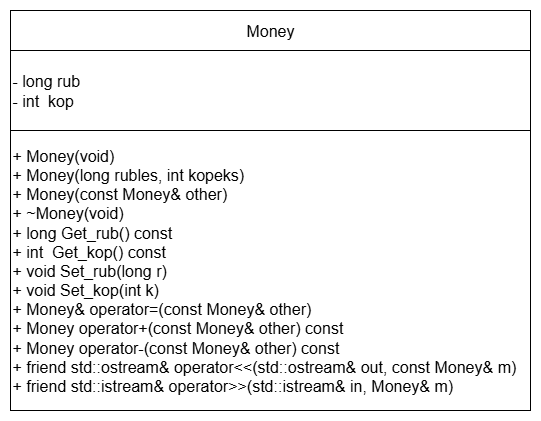

The diagram above was exported from draw.io. Its source (the exported page's mxGraphModel, read from the mxfile embedded in the PNG):
<mxGraphModel dx="1042" dy="660" grid="1" gridSize="10" guides="1" tooltips="1" connect="1" arrows="1" fold="1" page="1" pageScale="1" pageWidth="827" pageHeight="1169" math="0" shadow="0">
  <root>
    <mxCell id="0" />
    <mxCell id="1" parent="0" />
    <mxCell id="gY7BDImLRibvsuREt_h8-79" value="&lt;div&gt;&lt;span style=&quot;font-size: 16px;&quot;&gt;- long rub&lt;/span&gt;&lt;/div&gt;&lt;div&gt;&lt;span style=&quot;font-size: 16px;&quot;&gt;- int&amp;nbsp; kop&lt;/span&gt;&lt;/div&gt;" style="rounded=0;whiteSpace=wrap;html=1;align=left;" vertex="1" parent="1">
      <mxGeometry x="360" y="320" width="520" height="80" as="geometry" />
    </mxCell>
    <mxCell id="gY7BDImLRibvsuREt_h8-80" value="&lt;font style=&quot;font-size: 16px;&quot;&gt;Money&lt;/font&gt;" style="rounded=0;whiteSpace=wrap;html=1;" vertex="1" parent="1">
      <mxGeometry x="360" y="280" width="520" height="40" as="geometry" />
    </mxCell>
    <mxCell id="gY7BDImLRibvsuREt_h8-81" value="&lt;div&gt;&lt;span style=&quot;font-size: 16px;&quot;&gt;+ Money(void)&lt;/span&gt;&lt;/div&gt;&lt;div&gt;&lt;span style=&quot;font-size: 16px;&quot;&gt;+ Money(long rubles, int kopeks)&lt;/span&gt;&lt;/div&gt;&lt;div&gt;&lt;span style=&quot;font-size: 16px;&quot;&gt;+ Money(const Money&amp;amp; other)&lt;/span&gt;&lt;/div&gt;&lt;div&gt;&lt;span style=&quot;font-size: 16px;&quot;&gt;+ ~Money(void)&lt;/span&gt;&lt;/div&gt;&lt;div&gt;&lt;span style=&quot;font-size: 16px;&quot;&gt;+ long Get_rub() const&lt;/span&gt;&lt;/div&gt;&lt;div&gt;&lt;span style=&quot;font-size: 16px;&quot;&gt;+ int&amp;nbsp; Get_kop() const&lt;/span&gt;&lt;/div&gt;&lt;div&gt;&lt;span style=&quot;font-size: 16px;&quot;&gt;+ void Set_rub(long r)&lt;/span&gt;&lt;/div&gt;&lt;div&gt;&lt;span style=&quot;font-size: 16px;&quot;&gt;+ void Set_kop(int k)&lt;/span&gt;&lt;/div&gt;&lt;div&gt;&lt;span style=&quot;font-size: 16px;&quot;&gt;+ Money&amp;amp; operator=(const Money&amp;amp; other)&lt;/span&gt;&lt;/div&gt;&lt;div&gt;&lt;span style=&quot;font-size: 16px;&quot;&gt;+ Money operator+(const Money&amp;amp; other) const&lt;/span&gt;&lt;/div&gt;&lt;div&gt;&lt;span style=&quot;font-size: 16px;&quot;&gt;+ Money operator-(const Money&amp;amp; other) const&lt;/span&gt;&lt;/div&gt;&lt;div&gt;&lt;span style=&quot;font-size: 16px;&quot;&gt;+ friend std::ostream&amp;amp; operator&amp;lt;&amp;lt;(std::ostream&amp;amp; out, const Money&amp;amp; m)&lt;/span&gt;&lt;/div&gt;&lt;div&gt;&lt;span style=&quot;font-size: 16px;&quot;&gt;+ friend std::istream&amp;amp; operator&amp;gt;&amp;gt;(std::istream&amp;amp; in, Money&amp;amp; m)&lt;/span&gt;&lt;/div&gt;" style="rounded=0;whiteSpace=wrap;html=1;align=left;" vertex="1" parent="1">
      <mxGeometry x="360" y="400" width="520" height="280" as="geometry" />
    </mxCell>
  </root>
</mxGraphModel>